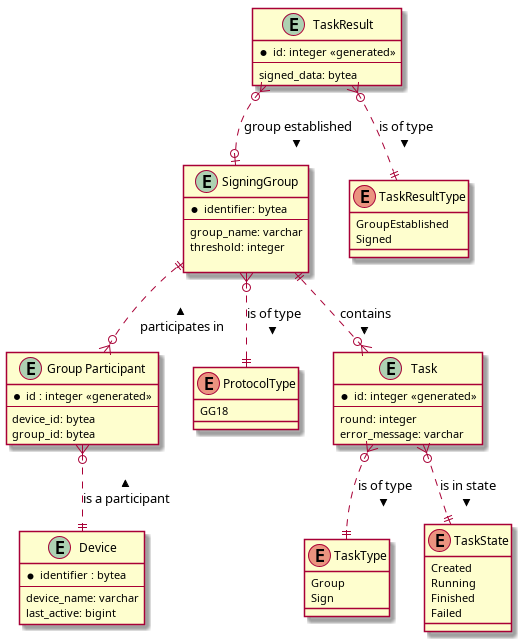

The diagram above was rendered by PlantUML. Its source (embedded in the PNG):
@startuml ServerDb



entity "Device" as device {
    * identifier : bytea
    --
    device_name: varchar
    last_active: bigint
}

entity "Group Participant" as group_pariticipant {
    * id : integer <<generated>>
    --
    device_id: bytea
    group_id: bytea
}

entity "SigningGroup" as group {
    * identifier: bytea
    --
    group_name: varchar
    threshold: integer

}

enum "ProtocolType" as protocol_type {
    GG18
}


entity "Task" as task {
    * id: integer <<generated>>
    --
    round: integer
    error_message: varchar
}

enum "TaskType" as task_type {
    Group
    Sign

}

enum "TaskState" as stask_state {
    Created
    Running
    Finished
    Failed
}

entity "TaskResult" as task_result {
    * id: integer <<generated>>
    --
    signed_data: bytea
}

enum "TaskResultType" as task_result_type {
    GroupEstablished
    Signed
}

group ||..o{ group_pariticipant: < participates in
group_pariticipant }o..|| device: < is a participant
group }o..|| protocol_type: > is of type
task }o..|| task_type: > is of type
group ||..o{ task: > contains
task }o..|| stask_state: > is in state
task_result }o..o| group : > group established
task_result }o..|| task_result_type: > is of type


@enduml